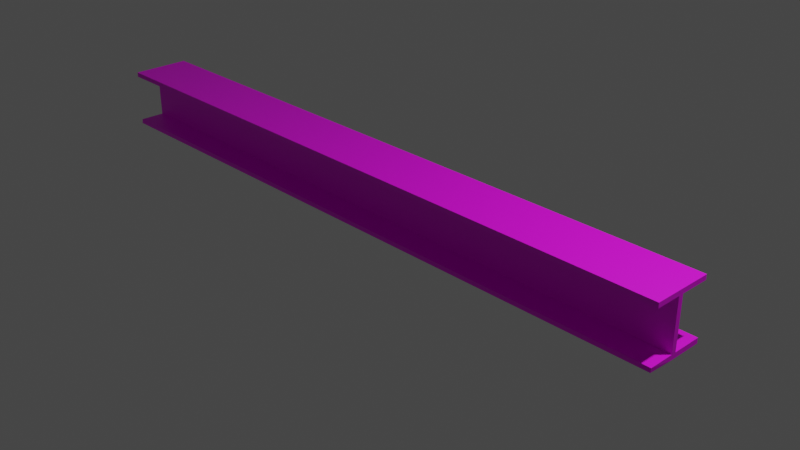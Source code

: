 # Source: steel_beam.blend  (saved by Blender 2.91.10; exported with 4.5.12 LTS)
import bpy
from mathutils import Matrix  # noqa: F401  (used for matrix-valued properties, if any)

bpy.ops.wm.read_factory_settings(use_empty=True)
scene = bpy.context.scene
scene.name = 'Scene'

# ---- collections
col_collection = bpy.data.collections.new('Collection'); scene.collection.children.link(col_collection)

# ---- images (referenced by path relative to the original .blend; pixels are not part of the script)
import os
ASSET_DIR = os.environ.get("B2B_ASSET_DIR", "")  # directory of the original .blend (textures are referenced by path, not embedded)
HERE = os.path.dirname(os.path.abspath(__file__))  # packed textures are extracted next to this script under _unpacked/

def load_image(name, relpath, width, height, colorspace="sRGB"):
    """Load a texture the original file referenced (path relative to the .blend, or extracted next to this script)."""
    p = next((c for c in (os.path.join(HERE, relpath), os.path.join(ASSET_DIR, relpath)) if relpath and os.path.exists(c)), "")
    if p:
        img = bpy.data.images.load(p, check_existing=True)
        img.name = name
    else:  # same state as the original file: an image datablock whose file is absent (Cycles renders it pink)
        img = bpy.data.images.new(name, width, height)
        img.source = "FILE"
        img.filepath = "//" + (relpath or name)
    img.colorspace_settings.name = colorspace
    return img
img_thumb2_metal_texture_metallic_silver_background_aluminum_textur = load_image('thumb2-metal-texture-metallic-silver-background-aluminum-textur', 'thumb2-metal-texture-metallic-silver-background-aluminum-texture-steel-texture-gray-metal-texutra.jpg', 1024, 1024, 'sRGB')

# ---- materials (node trees are filled in below, after node groups)
mat_metal = bpy.data.materials.new('metal')
mat_metal.use_transparent_shadow = False

# ---- material node trees
mat_metal.use_nodes = True; mat_metal.node_tree.nodes.clear()
_N = mat_metal.node_tree.nodes; _L = mat_metal.node_tree.links
n0 = _N.new('ShaderNodeBsdfPrincipled'); n0.name = 'Principled BSDF'; n0.location = (10, 300)
n0.distribution = 'GGX'
n0.subsurface_method = 'BURLEY'
n0.inputs[3].default_value = 1.45
n0.inputs[27].default_value = (0.0, 0.0, 0.0, 1.0)
n0.inputs[28].default_value = 1.0
n1 = _N.new('ShaderNodeOutputMaterial'); n1.name = 'Material Output'; n1.location = (300, 300)
n2 = _N.new('ShaderNodeTexImage'); n2.name = 'Image Texture'; n2.location = (-190, 280)
n2.image = img_thumb2_metal_texture_metallic_silver_background_aluminum_textur
_L.new(n0.outputs[0], n1.inputs[0])
_L.new(n2.outputs[0], n0.inputs[0])
n1.is_active_output = True

# ---- world
world_world = bpy.data.worlds.new('World'); scene.world = world_world
world_world.use_nodes = True; world_world.node_tree.nodes.clear()
_N = world_world.node_tree.nodes; _L = world_world.node_tree.links
n0 = _N.new('ShaderNodeOutputWorld'); n0.name = 'World Output'; n0.location = (300, 300)
n1 = _N.new('ShaderNodeBackground'); n1.name = 'Background'; n1.location = (10, 300)
n1.inputs[0].default_value = (0.05088, 0.05088, 0.05088, 1.0)
_L.new(n1.outputs[0], n0.inputs[0])
n0.is_active_output = True
world_world.color = (0.05088, 0.05088, 0.05088)
world_world.use_sun_shadow = False
world_world.sun_shadow_jitter_overblur = 0.0

# ---- cameras
cam_camera = bpy.data.cameras.new('Camera')
cam_camera.clip_end = 100.0
cam_camera.ortho_scale = 7.314

# ---- lights
light_light = bpy.data.lights.new('Light', 'POINT')
light_light.transmission_factor = 0.0
light_light.energy = 1000.0
light_light.shadow_soft_size = 0.1
light_light.shadow_maximum_resolution = 0.006
light_light.use_absolute_resolution = True

# ---- meshes
me_cube = bpy.data.meshes.new('Cube')
me_cube.from_pydata([(1.0, 1.0, 1.0), (1.0, 1.0, -1.0), (1.0, -1.0, 1.0), (-1.0, 1.0, 1.0), (-1.0, 1.0, -1.0), (-1.0, -1.0, 1.0), (-1.007, -0.9803, -1.005), (1.0, 1.0, 0.8363), (-1.0, -1.0, 0.8363), (1.0, -1.0, 0.8363), (-1.0, 1.0, 0.8363), (-1.0, -0.1466, -1.0), (1.0, -0.1466, 1.0), (-1.0, -0.1466, 1.0), (1.0, -0.1466, -1.0), (1.0, -0.1466, 0.8363), (-1.0, -0.1466, 0.8363), (-1.0, 0.02039, 1.0), (1.0, 0.02039, -1.0), (-1.0, 0.02039, 0.8363), (-1.0, 0.02039, -1.0), (1.0, 0.02039, 1.0), (1.0, 0.02039, 0.8363), (1.0, 1.0, -0.8253), (1.0, -1.0, -0.8253), (-1.0, 1.0, -0.8253), (-1.0, -1.0, -0.8253), (-1.0, -0.1466, -0.8253), (1.0, -0.1466, -0.8253), (1.0, 0.02039, -0.8253), (-1.0, 0.02039, -0.8253), (0.9989, -0.993, -0.976)], [], [(12, 13, 5, 2), (9, 2, 5, 8), (19, 17, 3, 10), (10, 7, 22, 21, 17, 19), (15, 12, 2, 9), (10, 3, 0, 7), (15, 16, 27, 28), (24, 28, 14), (20, 18, 14, 11, 27, 30), (20, 11, 14, 28, 24, 26, 27, 30), (27, 26, 11), (29, 22, 15, 28), (22, 21, 12, 15), (11, 20, 30, 27), (8, 5, 13, 16), (21, 17, 13, 12), (0, 3, 17, 21), (4, 1, 18, 20), (7, 0, 21, 22), (26, 6, 11), (27, 16, 19, 30), (16, 13, 17, 19), (29, 23, 25, 30), (1, 23, 29, 18), (18, 29, 28, 14), (29, 30, 27, 28), (15, 16, 19, 17, 21, 22), (20, 30, 25, 4), (16, 15, 9, 8), (4, 25, 23, 1), (24, 14, 31), (6, 26, 24, 31), (31, 14, 11, 6)])
_uv = me_cube.uv_layers.new(name='UVMap')
_uv.uv.foreach_set('vector', [0.3152, 0.8539, 0.3152, 0.1088, 0.4105, 0.0, 0.4105, 0.7451, 0.7413, 0.8245, 0.7248, 0.8245, 0.7248, 0.0, 0.7413, 0.0, 0.6045, 0.1275, 0.625, 0.1275, 0.625, 0.25, 0.6045, 0.25, 0.0, 0.0, 0.0, 0.0, 0.0, 0.0, 0.0, 0.0, 0.0, 0.0, 0.0, 0.0, 0.5956, 0.4727, 0.6121, 0.4727, 0.6121, 0.8245, 0.5956, 0.8245, 0.6045, 0.25, 0.625, 0.25, 0.625, 0.5, 0.6045, 0.5, 0.0, 0.0, 0.0, 0.0, 0.0, 0.0, 0.0, 0.0, 0.7589, 0.3518, 0.7589, 0.7037, 0.7413, 0.7037, 0.125, 0.6225, 0.375, 0.6225, 0.375, 0.6433, 0.375, 0.1067, 0.3968, 0.1067, 0.3968, 0.1275, 0.0, 0.0, 0.125, 0.6433, 0.375, 0.6433, 0.3968, 0.6433, 0.3968, 0.75, 0.3968, 0.0, 0.0, 0.0, 0.0, 0.0, 0.7594, 1.341e-07, 0.7594, 0.3518, 0.7418, 0.0, 0.4281, 0.4039, 0.5956, 0.4039, 0.5956, 0.4727, 0.4281, 0.4727, 0.5956, 0.4039, 0.6121, 0.4039, 0.6121, 0.4727, 0.5956, 0.4727, 0.0, 0.0, 0.0, 0.0, 0.0, 0.0, 0.0, 0.0, 0.6045, 0.0, 0.625, 0.0, 0.625, 0.1067, 0.6045, 0.1067, 0.2966, 0.8752, 0.2966, 0.13, 0.3152, 0.1088, 0.3152, 0.8539, 0.1873, 1.0, 0.1873, 0.2549, 0.2966, 0.13, 0.2966, 0.8752, 0.125, 0.5, 0.375, 0.5, 0.375, 0.6225, 0.125, 0.6225, 0.5956, 1.431e-06, 0.6121, 1.431e-06, 0.6121, 0.4039, 0.5956, 0.4039, 0.7594, 0.3518, 0.7413, 0.3437, 0.7418, 0.0, 0.3968, 0.1067, 0.6045, 0.1067, 0.6045, 0.1275, 0.3968, 0.1275, 0.6045, 0.1067, 0.625, 0.1067, 0.625, 0.1275, 0.6045, 0.1275, 0.3968, 0.6225, 0.3968, 0.5, 0.3968, 0.25, 0.3968, 0.1275, 0.4105, 0.0, 0.4281, 1.192e-07, 0.4281, 0.4039, 0.4105, 0.4039, 0.4105, 0.4039, 0.4281, 0.4039, 0.4281, 0.4727, 0.4105, 0.4727, 0.0, 0.0, 0.0, 0.0, 0.0, 0.0, 0.0, 0.0, 0.0, 0.0, 0.0, 0.0, 0.0, 0.0, 0.0, 0.0, 0.0, 0.0, 0.0, 0.0, 0.375, 0.1275, 0.3968, 0.1275, 0.3968, 0.25, 0.375, 0.25, 0.6045, 0.1067, 0.6045, 0.6433, 0.6045, 0.75, 0.6045, 0.0, 0.375, 0.25, 0.3968, 0.25, 0.3968, 0.5, 0.375, 0.5, 0.7589, 0.3518, 0.7413, 0.7037, 0.7437, 0.3547, 0.7248, 0.8277, 0.7065, 0.8245, 0.7096, 0.0, 0.7248, 0.0008118, 0.6121, 0.1082, 0.7065, 0.0, 0.7065, 0.7451, 0.6135, 0.8539])
me_cube.materials.append(mat_metal)
me_cube.use_remesh_preserve_volume = False
me_cube.use_remesh_preserve_attributes = False
me_cube.use_mirror_vertex_groups = False
me_cube.update()

# ---- objects
ob_cube = bpy.data.objects.new('Cube', me_cube)
ob_light = bpy.data.objects.new('Light', light_light)
ob_camera = bpy.data.objects.new('Camera', cam_camera)

# ---- transforms, parenting, visibility, modifiers, constraints
ob_cube.location = (-0.8931, 0.3384, 0.0)
ob_cube.scale = (4.0, 0.35, 0.35)
ob_cube.lock_rotations_4d = False
ob_cube.empty_display_type = 'ARROWS'
ob_cube.lineart.crease_threshold = 0.0
ob_light.location = (4.076, 1.344, 5.904)
ob_light.rotation_euler = (0.6503, 0.05522, 1.866)
ob_light.lock_rotations_4d = False
ob_light.empty_display_type = 'ARROWS'
ob_light.color = (0.0, 0.0, 0.0, 0.0)
ob_light.lineart.crease_threshold = 0.0
ob_camera.location = (7.359, -6.926, 4.958)
ob_camera.rotation_euler = (1.109, 0.0, 0.8149)
ob_camera.lock_rotations_4d = False
ob_camera.empty_display_type = 'ARROWS'
ob_camera.color = (0.0, 0.0, 0.0, 0.0)
ob_camera.display_type = 'WIRE'
ob_camera.lineart.crease_threshold = 0.0

# ---- collection membership
col_collection.objects.link(ob_cube)
col_collection.objects.link(ob_light)
col_collection.objects.link(ob_camera)

# ---- scene / render settings (as saved in the file)
scene.camera = ob_camera
scene.frame_start = 1; scene.frame_end = 250; scene.frame_set(177)
scene.render.engine = 'BLENDER_EEVEE_NEXT'
scene.cycles.use_denoising = False
scene.cycles.samples = 128
scene.cycles.sampling_pattern = 'TABULATED_SOBOL'
scene.cycles.use_adaptive_sampling = False
scene.cycles.use_light_tree = False
scene.view_settings.view_transform = 'Filmic'
bpy.context.view_layer.update()

